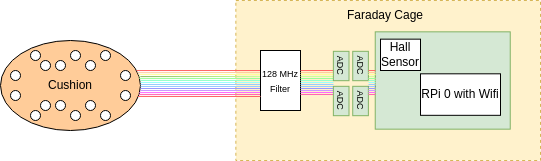

The diagram above was exported from draw.io. Its source (the exported page's mxGraphModel, read from the mxfile embedded in the PNG):
<mxGraphModel dx="637" dy="381" grid="1" gridSize="10" guides="1" tooltips="1" connect="1" arrows="1" fold="1" page="1" pageScale="1" pageWidth="850" pageHeight="1100" math="0" shadow="0">
  <root>
    <mxCell id="0" />
    <mxCell id="1" parent="0" />
    <mxCell id="HwHjmAMWg2fr9-nNSEks-98" value="" style="rounded=0;whiteSpace=wrap;html=1;dashed=1;fillColor=#fff2cc;strokeColor=#d6b656;" vertex="1" parent="1">
      <mxGeometry x="285.37" y="90" width="304.63" height="160" as="geometry" />
    </mxCell>
    <mxCell id="HwHjmAMWg2fr9-nNSEks-29" value="" style="group" vertex="1" connectable="0" parent="1">
      <mxGeometry x="50" y="130" width="140" height="90" as="geometry" />
    </mxCell>
    <mxCell id="HwHjmAMWg2fr9-nNSEks-1" value="Cushion" style="ellipse;whiteSpace=wrap;html=1;fillColor=#FFCC99;" vertex="1" parent="HwHjmAMWg2fr9-nNSEks-29">
      <mxGeometry width="140" height="90" as="geometry" />
    </mxCell>
    <mxCell id="HwHjmAMWg2fr9-nNSEks-19" value="" style="group" vertex="1" connectable="0" parent="HwHjmAMWg2fr9-nNSEks-29">
      <mxGeometry x="10" y="10" width="120" height="30" as="geometry" />
    </mxCell>
    <mxCell id="HwHjmAMWg2fr9-nNSEks-5" value="" style="ellipse;whiteSpace=wrap;html=1;aspect=fixed;" vertex="1" parent="HwHjmAMWg2fr9-nNSEks-19">
      <mxGeometry y="20" width="10" height="10" as="geometry" />
    </mxCell>
    <mxCell id="HwHjmAMWg2fr9-nNSEks-6" value="" style="ellipse;whiteSpace=wrap;html=1;aspect=fixed;" vertex="1" parent="HwHjmAMWg2fr9-nNSEks-19">
      <mxGeometry x="20" width="10" height="10" as="geometry" />
    </mxCell>
    <mxCell id="HwHjmAMWg2fr9-nNSEks-7" value="" style="ellipse;whiteSpace=wrap;html=1;aspect=fixed;" vertex="1" parent="HwHjmAMWg2fr9-nNSEks-19">
      <mxGeometry x="60" width="10" height="10" as="geometry" />
    </mxCell>
    <mxCell id="HwHjmAMWg2fr9-nNSEks-8" value="" style="ellipse;whiteSpace=wrap;html=1;aspect=fixed;" vertex="1" parent="HwHjmAMWg2fr9-nNSEks-19">
      <mxGeometry x="75" y="10" width="10" height="10" as="geometry" />
    </mxCell>
    <mxCell id="HwHjmAMWg2fr9-nNSEks-10" value="" style="ellipse;whiteSpace=wrap;html=1;aspect=fixed;" vertex="1" parent="HwHjmAMWg2fr9-nNSEks-19">
      <mxGeometry x="30" y="10" width="10" height="10" as="geometry" />
    </mxCell>
    <mxCell id="HwHjmAMWg2fr9-nNSEks-11" value="" style="ellipse;whiteSpace=wrap;html=1;aspect=fixed;" vertex="1" parent="HwHjmAMWg2fr9-nNSEks-19">
      <mxGeometry x="90" width="10" height="10" as="geometry" />
    </mxCell>
    <mxCell id="HwHjmAMWg2fr9-nNSEks-17" value="" style="ellipse;whiteSpace=wrap;html=1;aspect=fixed;" vertex="1" parent="HwHjmAMWg2fr9-nNSEks-19">
      <mxGeometry x="110" y="20" width="10" height="10" as="geometry" />
    </mxCell>
    <mxCell id="HwHjmAMWg2fr9-nNSEks-18" value="" style="ellipse;whiteSpace=wrap;html=1;aspect=fixed;" vertex="1" parent="HwHjmAMWg2fr9-nNSEks-19">
      <mxGeometry x="45" y="10" width="10" height="10" as="geometry" />
    </mxCell>
    <mxCell id="HwHjmAMWg2fr9-nNSEks-20" value="" style="group;flipH=0;flipV=1;" vertex="1" connectable="0" parent="HwHjmAMWg2fr9-nNSEks-29">
      <mxGeometry x="10" y="50" width="120" height="30" as="geometry" />
    </mxCell>
    <mxCell id="HwHjmAMWg2fr9-nNSEks-21" value="" style="ellipse;whiteSpace=wrap;html=1;aspect=fixed;" vertex="1" parent="HwHjmAMWg2fr9-nNSEks-20">
      <mxGeometry width="10" height="10" as="geometry" />
    </mxCell>
    <mxCell id="HwHjmAMWg2fr9-nNSEks-22" value="" style="ellipse;whiteSpace=wrap;html=1;aspect=fixed;" vertex="1" parent="HwHjmAMWg2fr9-nNSEks-20">
      <mxGeometry x="20" y="20" width="10" height="10" as="geometry" />
    </mxCell>
    <mxCell id="HwHjmAMWg2fr9-nNSEks-23" value="" style="ellipse;whiteSpace=wrap;html=1;aspect=fixed;" vertex="1" parent="HwHjmAMWg2fr9-nNSEks-20">
      <mxGeometry x="60" y="20" width="10" height="10" as="geometry" />
    </mxCell>
    <mxCell id="HwHjmAMWg2fr9-nNSEks-24" value="" style="ellipse;whiteSpace=wrap;html=1;aspect=fixed;" vertex="1" parent="HwHjmAMWg2fr9-nNSEks-20">
      <mxGeometry x="75" y="10" width="10" height="10" as="geometry" />
    </mxCell>
    <mxCell id="HwHjmAMWg2fr9-nNSEks-25" value="" style="ellipse;whiteSpace=wrap;html=1;aspect=fixed;" vertex="1" parent="HwHjmAMWg2fr9-nNSEks-20">
      <mxGeometry x="30" y="10" width="10" height="10" as="geometry" />
    </mxCell>
    <mxCell id="HwHjmAMWg2fr9-nNSEks-26" value="" style="ellipse;whiteSpace=wrap;html=1;aspect=fixed;" vertex="1" parent="HwHjmAMWg2fr9-nNSEks-20">
      <mxGeometry x="90" y="20" width="10" height="10" as="geometry" />
    </mxCell>
    <mxCell id="HwHjmAMWg2fr9-nNSEks-27" value="" style="ellipse;whiteSpace=wrap;html=1;aspect=fixed;" vertex="1" parent="HwHjmAMWg2fr9-nNSEks-20">
      <mxGeometry x="110" width="10" height="10" as="geometry" />
    </mxCell>
    <mxCell id="HwHjmAMWg2fr9-nNSEks-28" value="" style="ellipse;whiteSpace=wrap;html=1;aspect=fixed;" vertex="1" parent="HwHjmAMWg2fr9-nNSEks-20">
      <mxGeometry x="45" y="10" width="10" height="10" as="geometry" />
    </mxCell>
    <mxCell id="HwHjmAMWg2fr9-nNSEks-55" value="" style="group" vertex="1" connectable="0" parent="1">
      <mxGeometry x="190" y="160" width="120" height="26" as="geometry" />
    </mxCell>
    <mxCell id="HwHjmAMWg2fr9-nNSEks-30" value="" style="endArrow=none;html=1;rounded=0;" edge="1" parent="HwHjmAMWg2fr9-nNSEks-55">
      <mxGeometry width="50" height="50" relative="1" as="geometry">
        <mxPoint y="16" as="sourcePoint" />
        <mxPoint x="120" y="16" as="targetPoint" />
      </mxGeometry>
    </mxCell>
    <mxCell id="HwHjmAMWg2fr9-nNSEks-31" value="" style="endArrow=none;html=1;rounded=0;strokeColor=#9999FF;" edge="1" parent="HwHjmAMWg2fr9-nNSEks-55">
      <mxGeometry width="50" height="50" relative="1" as="geometry">
        <mxPoint y="18" as="sourcePoint" />
        <mxPoint x="120" y="18" as="targetPoint" />
      </mxGeometry>
    </mxCell>
    <mxCell id="HwHjmAMWg2fr9-nNSEks-32" value="" style="endArrow=none;html=1;rounded=0;strokeColor=#CC99FF;" edge="1" parent="HwHjmAMWg2fr9-nNSEks-55">
      <mxGeometry width="50" height="50" relative="1" as="geometry">
        <mxPoint y="20" as="sourcePoint" />
        <mxPoint x="120" y="20" as="targetPoint" />
      </mxGeometry>
    </mxCell>
    <mxCell id="HwHjmAMWg2fr9-nNSEks-33" value="" style="endArrow=none;html=1;rounded=0;strokeColor=#FF66FF;exitX=0.991;exitY=0.579;exitDx=0;exitDy=0;exitPerimeter=0;" edge="1" parent="HwHjmAMWg2fr9-nNSEks-55" source="HwHjmAMWg2fr9-nNSEks-1">
      <mxGeometry width="50" height="50" relative="1" as="geometry">
        <mxPoint y="22" as="sourcePoint" />
        <mxPoint x="120" y="22" as="targetPoint" />
      </mxGeometry>
    </mxCell>
    <mxCell id="HwHjmAMWg2fr9-nNSEks-34" value="" style="endArrow=none;html=1;rounded=0;strokeColor=#FF66B3;exitX=0.989;exitY=0.601;exitDx=0;exitDy=0;exitPerimeter=0;" edge="1" parent="HwHjmAMWg2fr9-nNSEks-55" source="HwHjmAMWg2fr9-nNSEks-1">
      <mxGeometry width="50" height="50" relative="1" as="geometry">
        <mxPoint y="24" as="sourcePoint" />
        <mxPoint x="120" y="24" as="targetPoint" />
      </mxGeometry>
    </mxCell>
    <mxCell id="HwHjmAMWg2fr9-nNSEks-37" value="" style="endArrow=none;html=1;rounded=0;" edge="1" parent="HwHjmAMWg2fr9-nNSEks-55">
      <mxGeometry width="50" height="50" relative="1" as="geometry">
        <mxPoint y="6" as="sourcePoint" />
        <mxPoint x="120" y="6" as="targetPoint" />
      </mxGeometry>
    </mxCell>
    <mxCell id="HwHjmAMWg2fr9-nNSEks-38" value="" style="endArrow=none;html=1;rounded=0;strokeColor=#99FF99;exitX=0.991;exitY=0.423;exitDx=0;exitDy=0;exitPerimeter=0;" edge="1" parent="HwHjmAMWg2fr9-nNSEks-55" source="HwHjmAMWg2fr9-nNSEks-1">
      <mxGeometry width="50" height="50" relative="1" as="geometry">
        <mxPoint y="8" as="sourcePoint" />
        <mxPoint x="120" y="8" as="targetPoint" />
      </mxGeometry>
    </mxCell>
    <mxCell id="HwHjmAMWg2fr9-nNSEks-39" value="" style="endArrow=none;html=1;rounded=0;strokeColor=#99FFCC;" edge="1" parent="HwHjmAMWg2fr9-nNSEks-55">
      <mxGeometry width="50" height="50" relative="1" as="geometry">
        <mxPoint y="10" as="sourcePoint" />
        <mxPoint x="120" y="10" as="targetPoint" />
      </mxGeometry>
    </mxCell>
    <mxCell id="HwHjmAMWg2fr9-nNSEks-40" value="" style="endArrow=none;html=1;rounded=0;strokeColor=#99FFFF;" edge="1" parent="HwHjmAMWg2fr9-nNSEks-55">
      <mxGeometry width="50" height="50" relative="1" as="geometry">
        <mxPoint y="12" as="sourcePoint" />
        <mxPoint x="120" y="12" as="targetPoint" />
      </mxGeometry>
    </mxCell>
    <mxCell id="HwHjmAMWg2fr9-nNSEks-41" value="" style="endArrow=none;html=1;rounded=0;strokeColor=#99CCFF;" edge="1" parent="HwHjmAMWg2fr9-nNSEks-55">
      <mxGeometry width="50" height="50" relative="1" as="geometry">
        <mxPoint y="14" as="sourcePoint" />
        <mxPoint x="120" y="14" as="targetPoint" />
      </mxGeometry>
    </mxCell>
    <mxCell id="HwHjmAMWg2fr9-nNSEks-42" value="" style="endArrow=none;html=1;rounded=0;strokeColor=#99CCFF;" edge="1" parent="HwHjmAMWg2fr9-nNSEks-55">
      <mxGeometry width="50" height="50" relative="1" as="geometry">
        <mxPoint y="16" as="sourcePoint" />
        <mxPoint x="120" y="16" as="targetPoint" />
      </mxGeometry>
    </mxCell>
    <mxCell id="HwHjmAMWg2fr9-nNSEks-45" value="" style="endArrow=none;html=1;rounded=0;strokeColor=#FF6666;exitX=0.972;exitY=0.334;exitDx=0;exitDy=0;exitPerimeter=0;" edge="1" parent="HwHjmAMWg2fr9-nNSEks-55" source="HwHjmAMWg2fr9-nNSEks-1">
      <mxGeometry width="50" height="50" relative="1" as="geometry">
        <mxPoint as="sourcePoint" />
        <mxPoint x="120" as="targetPoint" />
      </mxGeometry>
    </mxCell>
    <mxCell id="HwHjmAMWg2fr9-nNSEks-46" value="" style="endArrow=none;html=1;rounded=0;strokeColor=#FFCC99;exitX=0.978;exitY=0.358;exitDx=0;exitDy=0;exitPerimeter=0;" edge="1" parent="HwHjmAMWg2fr9-nNSEks-55" source="HwHjmAMWg2fr9-nNSEks-1">
      <mxGeometry width="50" height="50" relative="1" as="geometry">
        <mxPoint y="2" as="sourcePoint" />
        <mxPoint x="120" y="2" as="targetPoint" />
      </mxGeometry>
    </mxCell>
    <mxCell id="HwHjmAMWg2fr9-nNSEks-47" value="" style="endArrow=none;html=1;rounded=0;strokeColor=#FFFF99;exitX=0.985;exitY=0.379;exitDx=0;exitDy=0;exitPerimeter=0;" edge="1" parent="HwHjmAMWg2fr9-nNSEks-55" source="HwHjmAMWg2fr9-nNSEks-1">
      <mxGeometry width="50" height="50" relative="1" as="geometry">
        <mxPoint y="4" as="sourcePoint" />
        <mxPoint x="120" y="4" as="targetPoint" />
      </mxGeometry>
    </mxCell>
    <mxCell id="HwHjmAMWg2fr9-nNSEks-48" value="" style="endArrow=none;html=1;rounded=0;strokeColor=#CCFF99;exitX=0.99;exitY=0.403;exitDx=0;exitDy=0;exitPerimeter=0;" edge="1" parent="HwHjmAMWg2fr9-nNSEks-55" source="HwHjmAMWg2fr9-nNSEks-1">
      <mxGeometry width="50" height="50" relative="1" as="geometry">
        <mxPoint y="6" as="sourcePoint" />
        <mxPoint x="120" y="6" as="targetPoint" />
      </mxGeometry>
    </mxCell>
    <mxCell id="HwHjmAMWg2fr9-nNSEks-56" value="&lt;font style=&quot;font-size: 9px;&quot;&gt;128 MHz Filter&lt;/font&gt;" style="rounded=0;whiteSpace=wrap;html=1;direction=west;" vertex="1" parent="1">
      <mxGeometry x="310" y="140" width="40" height="60" as="geometry" />
    </mxCell>
    <mxCell id="HwHjmAMWg2fr9-nNSEks-35" value="" style="endArrow=none;html=1;rounded=0;strokeColor=#FF6666;exitX=0.982;exitY=0.622;exitDx=0;exitDy=0;exitPerimeter=0;" edge="1" parent="1" source="HwHjmAMWg2fr9-nNSEks-1">
      <mxGeometry width="50" height="50" relative="1" as="geometry">
        <mxPoint x="190" y="186" as="sourcePoint" />
        <mxPoint x="310" y="186" as="targetPoint" />
      </mxGeometry>
    </mxCell>
    <mxCell id="HwHjmAMWg2fr9-nNSEks-57" value="" style="group" vertex="1" connectable="0" parent="1">
      <mxGeometry x="350" y="160" width="33" height="26" as="geometry" />
    </mxCell>
    <mxCell id="HwHjmAMWg2fr9-nNSEks-58" value="" style="endArrow=none;html=1;rounded=0;" edge="1" parent="HwHjmAMWg2fr9-nNSEks-57">
      <mxGeometry width="50" height="50" relative="1" as="geometry">
        <mxPoint y="16" as="sourcePoint" />
        <mxPoint x="33" y="16" as="targetPoint" />
      </mxGeometry>
    </mxCell>
    <mxCell id="HwHjmAMWg2fr9-nNSEks-59" value="" style="endArrow=none;html=1;rounded=0;strokeColor=#9999FF;" edge="1" parent="HwHjmAMWg2fr9-nNSEks-57">
      <mxGeometry width="50" height="50" relative="1" as="geometry">
        <mxPoint y="18" as="sourcePoint" />
        <mxPoint x="33" y="18" as="targetPoint" />
      </mxGeometry>
    </mxCell>
    <mxCell id="HwHjmAMWg2fr9-nNSEks-60" value="" style="endArrow=none;html=1;rounded=0;strokeColor=#CC99FF;" edge="1" parent="HwHjmAMWg2fr9-nNSEks-57">
      <mxGeometry width="50" height="50" relative="1" as="geometry">
        <mxPoint y="20" as="sourcePoint" />
        <mxPoint x="33" y="20" as="targetPoint" />
      </mxGeometry>
    </mxCell>
    <mxCell id="HwHjmAMWg2fr9-nNSEks-61" value="" style="endArrow=none;html=1;rounded=0;strokeColor=#FF66FF;exitX=0.991;exitY=0.579;exitDx=0;exitDy=0;exitPerimeter=0;" edge="1" parent="HwHjmAMWg2fr9-nNSEks-57">
      <mxGeometry width="50" height="50" relative="1" as="geometry">
        <mxPoint y="22" as="sourcePoint" />
        <mxPoint x="33" y="22" as="targetPoint" />
      </mxGeometry>
    </mxCell>
    <mxCell id="HwHjmAMWg2fr9-nNSEks-62" value="" style="endArrow=none;html=1;rounded=0;strokeColor=#FF66B3;exitX=0.989;exitY=0.601;exitDx=0;exitDy=0;exitPerimeter=0;" edge="1" parent="HwHjmAMWg2fr9-nNSEks-57">
      <mxGeometry width="50" height="50" relative="1" as="geometry">
        <mxPoint y="24" as="sourcePoint" />
        <mxPoint x="33" y="24" as="targetPoint" />
      </mxGeometry>
    </mxCell>
    <mxCell id="HwHjmAMWg2fr9-nNSEks-63" value="" style="endArrow=none;html=1;rounded=0;" edge="1" parent="HwHjmAMWg2fr9-nNSEks-57">
      <mxGeometry width="50" height="50" relative="1" as="geometry">
        <mxPoint y="6" as="sourcePoint" />
        <mxPoint x="33" y="6" as="targetPoint" />
      </mxGeometry>
    </mxCell>
    <mxCell id="HwHjmAMWg2fr9-nNSEks-64" value="" style="endArrow=none;html=1;rounded=0;strokeColor=#99FF99;exitX=0.991;exitY=0.423;exitDx=0;exitDy=0;exitPerimeter=0;" edge="1" parent="HwHjmAMWg2fr9-nNSEks-57">
      <mxGeometry width="50" height="50" relative="1" as="geometry">
        <mxPoint y="8" as="sourcePoint" />
        <mxPoint x="33" y="8" as="targetPoint" />
      </mxGeometry>
    </mxCell>
    <mxCell id="HwHjmAMWg2fr9-nNSEks-65" value="" style="endArrow=none;html=1;rounded=0;strokeColor=#99FFCC;" edge="1" parent="HwHjmAMWg2fr9-nNSEks-57">
      <mxGeometry width="50" height="50" relative="1" as="geometry">
        <mxPoint y="10" as="sourcePoint" />
        <mxPoint x="33" y="10" as="targetPoint" />
      </mxGeometry>
    </mxCell>
    <mxCell id="HwHjmAMWg2fr9-nNSEks-66" value="" style="endArrow=none;html=1;rounded=0;strokeColor=#99FFFF;" edge="1" parent="HwHjmAMWg2fr9-nNSEks-57">
      <mxGeometry width="50" height="50" relative="1" as="geometry">
        <mxPoint y="12" as="sourcePoint" />
        <mxPoint x="33" y="12" as="targetPoint" />
      </mxGeometry>
    </mxCell>
    <mxCell id="HwHjmAMWg2fr9-nNSEks-67" value="" style="endArrow=none;html=1;rounded=0;strokeColor=#99CCFF;" edge="1" parent="HwHjmAMWg2fr9-nNSEks-57">
      <mxGeometry width="50" height="50" relative="1" as="geometry">
        <mxPoint y="14" as="sourcePoint" />
        <mxPoint x="33" y="14" as="targetPoint" />
      </mxGeometry>
    </mxCell>
    <mxCell id="HwHjmAMWg2fr9-nNSEks-68" value="" style="endArrow=none;html=1;rounded=0;strokeColor=#99CCFF;" edge="1" parent="HwHjmAMWg2fr9-nNSEks-57">
      <mxGeometry width="50" height="50" relative="1" as="geometry">
        <mxPoint y="16" as="sourcePoint" />
        <mxPoint x="33" y="16" as="targetPoint" />
      </mxGeometry>
    </mxCell>
    <mxCell id="HwHjmAMWg2fr9-nNSEks-69" value="" style="endArrow=none;html=1;rounded=0;strokeColor=#FF6666;exitX=0.972;exitY=0.334;exitDx=0;exitDy=0;exitPerimeter=0;" edge="1" parent="HwHjmAMWg2fr9-nNSEks-57">
      <mxGeometry width="50" height="50" relative="1" as="geometry">
        <mxPoint as="sourcePoint" />
        <mxPoint x="33" as="targetPoint" />
      </mxGeometry>
    </mxCell>
    <mxCell id="HwHjmAMWg2fr9-nNSEks-70" value="" style="endArrow=none;html=1;rounded=0;strokeColor=#FFCC99;exitX=0.978;exitY=0.358;exitDx=0;exitDy=0;exitPerimeter=0;" edge="1" parent="HwHjmAMWg2fr9-nNSEks-57">
      <mxGeometry width="50" height="50" relative="1" as="geometry">
        <mxPoint y="2" as="sourcePoint" />
        <mxPoint x="33" y="2" as="targetPoint" />
      </mxGeometry>
    </mxCell>
    <mxCell id="HwHjmAMWg2fr9-nNSEks-71" value="" style="endArrow=none;html=1;rounded=0;strokeColor=#FFFF99;exitX=0.985;exitY=0.379;exitDx=0;exitDy=0;exitPerimeter=0;" edge="1" parent="HwHjmAMWg2fr9-nNSEks-57">
      <mxGeometry width="50" height="50" relative="1" as="geometry">
        <mxPoint y="4" as="sourcePoint" />
        <mxPoint x="33" y="4" as="targetPoint" />
      </mxGeometry>
    </mxCell>
    <mxCell id="HwHjmAMWg2fr9-nNSEks-72" value="" style="endArrow=none;html=1;rounded=0;strokeColor=#CCFF99;exitX=0.99;exitY=0.403;exitDx=0;exitDy=0;exitPerimeter=0;" edge="1" parent="HwHjmAMWg2fr9-nNSEks-57">
      <mxGeometry width="50" height="50" relative="1" as="geometry">
        <mxPoint y="6" as="sourcePoint" />
        <mxPoint x="33" y="6" as="targetPoint" />
      </mxGeometry>
    </mxCell>
    <mxCell id="HwHjmAMWg2fr9-nNSEks-73" value="&lt;div style=&quot;&quot;&gt;&lt;span style=&quot;font-size: 9px; background-color: initial;&quot;&gt;ADC&lt;/span&gt;&lt;/div&gt;" style="rounded=0;whiteSpace=wrap;html=1;rotation=90;fillColor=#d5e8d4;strokeColor=#82b366;align=center;" vertex="1" parent="1">
      <mxGeometry x="376" y="147.68" width="29.37" height="15.63" as="geometry" />
    </mxCell>
    <mxCell id="HwHjmAMWg2fr9-nNSEks-74" value="&lt;div style=&quot;&quot;&gt;&lt;span style=&quot;font-size: 9px; background-color: initial;&quot;&gt;ADC&lt;/span&gt;&lt;/div&gt;" style="rounded=0;whiteSpace=wrap;html=1;rotation=90;fillColor=#d5e8d4;strokeColor=#82b366;align=center;" vertex="1" parent="1">
      <mxGeometry x="376" y="182.68" width="29.37" height="15.63" as="geometry" />
    </mxCell>
    <mxCell id="HwHjmAMWg2fr9-nNSEks-75" value="&lt;div style=&quot;&quot;&gt;&lt;span style=&quot;font-size: 9px; background-color: initial;&quot;&gt;ADC&lt;/span&gt;&lt;/div&gt;" style="rounded=0;whiteSpace=wrap;html=1;rotation=90;fillColor=#d5e8d4;strokeColor=#82b366;align=center;" vertex="1" parent="1">
      <mxGeometry x="395.37" y="147.68" width="29.37" height="15.63" as="geometry" />
    </mxCell>
    <mxCell id="HwHjmAMWg2fr9-nNSEks-76" value="&lt;div style=&quot;&quot;&gt;&lt;span style=&quot;font-size: 9px; background-color: initial;&quot;&gt;ADC&lt;/span&gt;&lt;/div&gt;" style="rounded=0;whiteSpace=wrap;html=1;rotation=90;fillColor=#d5e8d4;strokeColor=#82b366;align=center;" vertex="1" parent="1">
      <mxGeometry x="395.37" y="182.68" width="29.37" height="15.63" as="geometry" />
    </mxCell>
    <mxCell id="HwHjmAMWg2fr9-nNSEks-77" value="" style="rounded=0;whiteSpace=wrap;html=1;fillColor=#d5e8d4;strokeColor=#82b366;" vertex="1" parent="1">
      <mxGeometry x="424.74" y="121.34" width="135" height="97.32" as="geometry" />
    </mxCell>
    <mxCell id="HwHjmAMWg2fr9-nNSEks-78" value="Hall Sensor" style="rounded=0;whiteSpace=wrap;html=1;" vertex="1" parent="1">
      <mxGeometry x="430" y="128.66" width="40" height="31.34" as="geometry" />
    </mxCell>
    <mxCell id="HwHjmAMWg2fr9-nNSEks-80" value="RPi 0 with Wifi" style="rounded=0;whiteSpace=wrap;html=1;" vertex="1" parent="1">
      <mxGeometry x="470" y="163.31" width="80" height="41.51" as="geometry" />
    </mxCell>
    <mxCell id="HwHjmAMWg2fr9-nNSEks-81" value="" style="group" vertex="1" connectable="0" parent="1">
      <mxGeometry x="418" y="160" width="7" height="26" as="geometry" />
    </mxCell>
    <mxCell id="HwHjmAMWg2fr9-nNSEks-82" value="" style="endArrow=none;html=1;rounded=0;" edge="1" parent="HwHjmAMWg2fr9-nNSEks-81">
      <mxGeometry width="50" height="50" relative="1" as="geometry">
        <mxPoint y="16" as="sourcePoint" />
        <mxPoint x="7" y="16" as="targetPoint" />
      </mxGeometry>
    </mxCell>
    <mxCell id="HwHjmAMWg2fr9-nNSEks-83" value="" style="endArrow=none;html=1;rounded=0;strokeColor=#9999FF;" edge="1" parent="HwHjmAMWg2fr9-nNSEks-81">
      <mxGeometry width="50" height="50" relative="1" as="geometry">
        <mxPoint y="18" as="sourcePoint" />
        <mxPoint x="7" y="18" as="targetPoint" />
      </mxGeometry>
    </mxCell>
    <mxCell id="HwHjmAMWg2fr9-nNSEks-84" value="" style="endArrow=none;html=1;rounded=0;strokeColor=#CC99FF;" edge="1" parent="HwHjmAMWg2fr9-nNSEks-81">
      <mxGeometry width="50" height="50" relative="1" as="geometry">
        <mxPoint y="20" as="sourcePoint" />
        <mxPoint x="7" y="20" as="targetPoint" />
      </mxGeometry>
    </mxCell>
    <mxCell id="HwHjmAMWg2fr9-nNSEks-85" value="" style="endArrow=none;html=1;rounded=0;strokeColor=#FF66FF;exitX=0.991;exitY=0.579;exitDx=0;exitDy=0;exitPerimeter=0;" edge="1" parent="HwHjmAMWg2fr9-nNSEks-81">
      <mxGeometry width="50" height="50" relative="1" as="geometry">
        <mxPoint y="22" as="sourcePoint" />
        <mxPoint x="7" y="22" as="targetPoint" />
      </mxGeometry>
    </mxCell>
    <mxCell id="HwHjmAMWg2fr9-nNSEks-86" value="" style="endArrow=none;html=1;rounded=0;strokeColor=#FF66B3;exitX=0.989;exitY=0.601;exitDx=0;exitDy=0;exitPerimeter=0;" edge="1" parent="HwHjmAMWg2fr9-nNSEks-81">
      <mxGeometry width="50" height="50" relative="1" as="geometry">
        <mxPoint y="24" as="sourcePoint" />
        <mxPoint x="7" y="24" as="targetPoint" />
      </mxGeometry>
    </mxCell>
    <mxCell id="HwHjmAMWg2fr9-nNSEks-87" value="" style="endArrow=none;html=1;rounded=0;" edge="1" parent="HwHjmAMWg2fr9-nNSEks-81">
      <mxGeometry width="50" height="50" relative="1" as="geometry">
        <mxPoint y="6" as="sourcePoint" />
        <mxPoint x="7" y="6" as="targetPoint" />
      </mxGeometry>
    </mxCell>
    <mxCell id="HwHjmAMWg2fr9-nNSEks-88" value="" style="endArrow=none;html=1;rounded=0;strokeColor=#99FF99;exitX=0.991;exitY=0.423;exitDx=0;exitDy=0;exitPerimeter=0;" edge="1" parent="HwHjmAMWg2fr9-nNSEks-81">
      <mxGeometry width="50" height="50" relative="1" as="geometry">
        <mxPoint y="8" as="sourcePoint" />
        <mxPoint x="7" y="8" as="targetPoint" />
      </mxGeometry>
    </mxCell>
    <mxCell id="HwHjmAMWg2fr9-nNSEks-89" value="" style="endArrow=none;html=1;rounded=0;strokeColor=#99FFCC;" edge="1" parent="HwHjmAMWg2fr9-nNSEks-81">
      <mxGeometry width="50" height="50" relative="1" as="geometry">
        <mxPoint y="10" as="sourcePoint" />
        <mxPoint x="7" y="10" as="targetPoint" />
      </mxGeometry>
    </mxCell>
    <mxCell id="HwHjmAMWg2fr9-nNSEks-90" value="" style="endArrow=none;html=1;rounded=0;strokeColor=#99FFFF;" edge="1" parent="HwHjmAMWg2fr9-nNSEks-81">
      <mxGeometry width="50" height="50" relative="1" as="geometry">
        <mxPoint y="12" as="sourcePoint" />
        <mxPoint x="7" y="12" as="targetPoint" />
      </mxGeometry>
    </mxCell>
    <mxCell id="HwHjmAMWg2fr9-nNSEks-91" value="" style="endArrow=none;html=1;rounded=0;strokeColor=#99CCFF;" edge="1" parent="HwHjmAMWg2fr9-nNSEks-81">
      <mxGeometry width="50" height="50" relative="1" as="geometry">
        <mxPoint y="14" as="sourcePoint" />
        <mxPoint x="7" y="14" as="targetPoint" />
      </mxGeometry>
    </mxCell>
    <mxCell id="HwHjmAMWg2fr9-nNSEks-92" value="" style="endArrow=none;html=1;rounded=0;strokeColor=#99CCFF;" edge="1" parent="HwHjmAMWg2fr9-nNSEks-81">
      <mxGeometry width="50" height="50" relative="1" as="geometry">
        <mxPoint y="16" as="sourcePoint" />
        <mxPoint x="7" y="16" as="targetPoint" />
      </mxGeometry>
    </mxCell>
    <mxCell id="HwHjmAMWg2fr9-nNSEks-93" value="" style="endArrow=none;html=1;rounded=0;strokeColor=#FF6666;exitX=0.972;exitY=0.334;exitDx=0;exitDy=0;exitPerimeter=0;" edge="1" parent="HwHjmAMWg2fr9-nNSEks-81">
      <mxGeometry width="50" height="50" relative="1" as="geometry">
        <mxPoint as="sourcePoint" />
        <mxPoint x="7" as="targetPoint" />
      </mxGeometry>
    </mxCell>
    <mxCell id="HwHjmAMWg2fr9-nNSEks-94" value="" style="endArrow=none;html=1;rounded=0;strokeColor=#FFCC99;exitX=0.978;exitY=0.358;exitDx=0;exitDy=0;exitPerimeter=0;" edge="1" parent="HwHjmAMWg2fr9-nNSEks-81">
      <mxGeometry width="50" height="50" relative="1" as="geometry">
        <mxPoint y="2" as="sourcePoint" />
        <mxPoint x="7" y="2" as="targetPoint" />
      </mxGeometry>
    </mxCell>
    <mxCell id="HwHjmAMWg2fr9-nNSEks-95" value="" style="endArrow=none;html=1;rounded=0;strokeColor=#FFFF99;exitX=0.985;exitY=0.379;exitDx=0;exitDy=0;exitPerimeter=0;" edge="1" parent="HwHjmAMWg2fr9-nNSEks-81">
      <mxGeometry width="50" height="50" relative="1" as="geometry">
        <mxPoint y="4" as="sourcePoint" />
        <mxPoint x="7" y="4" as="targetPoint" />
      </mxGeometry>
    </mxCell>
    <mxCell id="HwHjmAMWg2fr9-nNSEks-96" value="" style="endArrow=none;html=1;rounded=0;strokeColor=#CCFF99;exitX=0.99;exitY=0.403;exitDx=0;exitDy=0;exitPerimeter=0;" edge="1" parent="HwHjmAMWg2fr9-nNSEks-81">
      <mxGeometry width="50" height="50" relative="1" as="geometry">
        <mxPoint y="6" as="sourcePoint" />
        <mxPoint x="7" y="6" as="targetPoint" />
      </mxGeometry>
    </mxCell>
    <mxCell id="HwHjmAMWg2fr9-nNSEks-99" value="Faraday Cage" style="text;strokeColor=none;fillColor=none;align=left;verticalAlign=middle;spacingLeft=4;spacingRight=4;overflow=hidden;points=[[0,0.5],[1,0.5]];portConstraint=eastwest;rotatable=0;whiteSpace=wrap;html=1;" vertex="1" parent="1">
      <mxGeometry x="390.69" y="90" width="94" height="30" as="geometry" />
    </mxCell>
  </root>
</mxGraphModel>